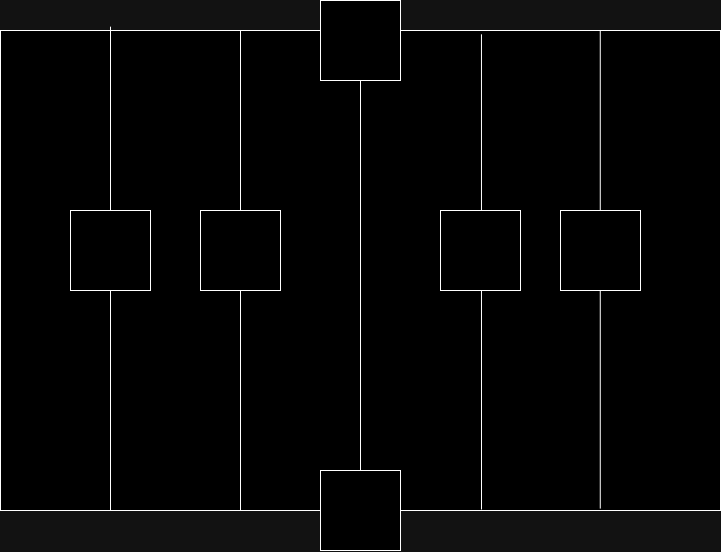

The diagram above was exported from draw.io. Its source (the exported page's mxGraphModel, read from the mxfile embedded in the PNG):
<mxGraphModel dx="1120" dy="1287" grid="1" gridSize="10" guides="1" tooltips="1" connect="1" arrows="1" fold="1" page="1" pageScale="1" pageWidth="1169" pageHeight="827" math="0" shadow="0">
  <root>
    <mxCell id="0" />
    <mxCell id="1" parent="0" />
    <mxCell id="5s3uElVTFuM6ZnBWLQIO-2" value="" style="rounded=0;whiteSpace=wrap;html=1;" vertex="1" parent="1">
      <mxGeometry x="200" y="-40" width="720" height="480" as="geometry" />
    </mxCell>
    <mxCell id="5s3uElVTFuM6ZnBWLQIO-3" value="" style="endArrow=none;html=1;rounded=0;entryX=0.167;entryY=1.004;entryDx=0;entryDy=0;entryPerimeter=0;exitX=0.167;exitY=-0.004;exitDx=0;exitDy=0;exitPerimeter=0;" edge="1" parent="1">
      <mxGeometry width="50" height="50" relative="1" as="geometry">
        <mxPoint x="310" y="-43.840000000000074" as="sourcePoint" />
        <mxPoint x="310" y="440.00000000000006" as="targetPoint" />
      </mxGeometry>
    </mxCell>
    <mxCell id="5s3uElVTFuM6ZnBWLQIO-4" value="" style="endArrow=none;html=1;rounded=0;" edge="1" parent="1" source="5s3uElVTFuM6ZnBWLQIO-11">
      <mxGeometry width="50" height="50" relative="1" as="geometry">
        <mxPoint x="440" y="440" as="sourcePoint" />
        <mxPoint x="440" y="-40" as="targetPoint" />
      </mxGeometry>
    </mxCell>
    <mxCell id="5s3uElVTFuM6ZnBWLQIO-5" value="" style="endArrow=none;html=1;rounded=0;entryX=0.5;entryY=0;entryDx=0;entryDy=0;exitX=0.5;exitY=1;exitDx=0;exitDy=0;" edge="1" parent="1" source="5s3uElVTFuM6ZnBWLQIO-17" target="5s3uElVTFuM6ZnBWLQIO-2">
      <mxGeometry width="50" height="50" relative="1" as="geometry">
        <mxPoint x="550" y="220" as="sourcePoint" />
        <mxPoint x="600" y="170" as="targetPoint" />
      </mxGeometry>
    </mxCell>
    <mxCell id="5s3uElVTFuM6ZnBWLQIO-6" value="" style="endArrow=none;html=1;rounded=0;entryX=0.668;entryY=0.008;entryDx=0;entryDy=0;entryPerimeter=0;" edge="1" parent="1" target="5s3uElVTFuM6ZnBWLQIO-2">
      <mxGeometry width="50" height="50" relative="1" as="geometry">
        <mxPoint x="681" y="439" as="sourcePoint" />
        <mxPoint x="600" y="110" as="targetPoint" />
      </mxGeometry>
    </mxCell>
    <mxCell id="5s3uElVTFuM6ZnBWLQIO-7" value="" style="endArrow=none;html=1;rounded=0;entryX=0.833;entryY=0;entryDx=0;entryDy=0;entryPerimeter=0;exitX=0.833;exitY=0.996;exitDx=0;exitDy=0;exitPerimeter=0;" edge="1" parent="1" source="5s3uElVTFuM6ZnBWLQIO-2" target="5s3uElVTFuM6ZnBWLQIO-2">
      <mxGeometry width="50" height="50" relative="1" as="geometry">
        <mxPoint x="550" y="130" as="sourcePoint" />
        <mxPoint x="600" y="80" as="targetPoint" />
      </mxGeometry>
    </mxCell>
    <mxCell id="5s3uElVTFuM6ZnBWLQIO-8" value="" style="whiteSpace=wrap;html=1;aspect=fixed;" vertex="1" parent="1">
      <mxGeometry x="270" y="140" width="80" height="80" as="geometry" />
    </mxCell>
    <mxCell id="5s3uElVTFuM6ZnBWLQIO-12" value="" style="endArrow=none;html=1;rounded=0;" edge="1" parent="1" target="5s3uElVTFuM6ZnBWLQIO-11">
      <mxGeometry width="50" height="50" relative="1" as="geometry">
        <mxPoint x="440" y="440" as="sourcePoint" />
        <mxPoint x="440" y="-40" as="targetPoint" />
      </mxGeometry>
    </mxCell>
    <mxCell id="5s3uElVTFuM6ZnBWLQIO-11" value="" style="whiteSpace=wrap;html=1;aspect=fixed;" vertex="1" parent="1">
      <mxGeometry x="400" y="140" width="80" height="80" as="geometry" />
    </mxCell>
    <mxCell id="5s3uElVTFuM6ZnBWLQIO-13" value="" style="whiteSpace=wrap;html=1;aspect=fixed;" vertex="1" parent="1">
      <mxGeometry x="640" y="140" width="80" height="80" as="geometry" />
    </mxCell>
    <mxCell id="5s3uElVTFuM6ZnBWLQIO-14" value="" style="whiteSpace=wrap;html=1;aspect=fixed;" vertex="1" parent="1">
      <mxGeometry x="760" y="140" width="80" height="80" as="geometry" />
    </mxCell>
    <mxCell id="5s3uElVTFuM6ZnBWLQIO-16" value="" style="whiteSpace=wrap;html=1;aspect=fixed;" vertex="1" parent="1">
      <mxGeometry x="520" y="-70" width="80" height="80" as="geometry" />
    </mxCell>
    <mxCell id="5s3uElVTFuM6ZnBWLQIO-19" value="" style="endArrow=none;html=1;rounded=0;entryX=0.5;entryY=0;entryDx=0;entryDy=0;exitX=0.5;exitY=1;exitDx=0;exitDy=0;" edge="1" parent="1" source="5s3uElVTFuM6ZnBWLQIO-2" target="5s3uElVTFuM6ZnBWLQIO-17">
      <mxGeometry width="50" height="50" relative="1" as="geometry">
        <mxPoint x="560" y="440" as="sourcePoint" />
        <mxPoint x="560" y="-40" as="targetPoint" />
      </mxGeometry>
    </mxCell>
    <mxCell id="5s3uElVTFuM6ZnBWLQIO-17" value="" style="whiteSpace=wrap;html=1;aspect=fixed;" vertex="1" parent="1">
      <mxGeometry x="520" y="400" width="80" height="80" as="geometry" />
    </mxCell>
  </root>
</mxGraphModel>